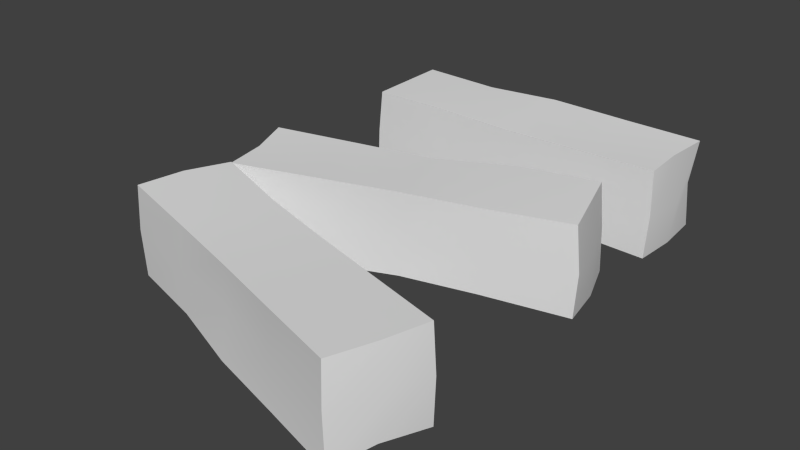 # Source: four.blend  (saved by Blender 2.76.0; exported with 4.5.12 LTS)
import bpy
from mathutils import Matrix  # noqa: F401  (used for matrix-valued properties, if any)

bpy.ops.wm.read_factory_settings(use_empty=True)
scene = bpy.context.scene
scene.name = 'Scene'

# ---- collections
col_collection_1 = bpy.data.collections.new('Collection 1'); scene.collection.children.link(col_collection_1)

# ---- world
world_world = bpy.data.worlds.new('World'); scene.world = world_world
world_world.color = (0.05088, 0.05088, 0.05088)
world_world.use_sun_shadow = False
world_world.sun_shadow_jitter_overblur = 0.0
world_world.cycles.sampling_method = 'MANUAL'
world_world.cycles.sample_map_resolution = 256

# ---- meshes
me_cube_002 = bpy.data.meshes.new('Cube.002')
me_cube_002.from_pydata([(-0.3838, -0.1773, -1.008), (-0.3907, -0.184, -0.762), (-0.4582, 0.05563, -1.006), (-0.4634, 0.05318, -0.7597), (0.4601, 0.07896, -1.007), (0.4563, 0.07656, -0.7618), (0.3916, 0.3168, -1.006), (0.3802, 0.3071, -0.7611), (-0.3761, -0.1735, -0.8859), (-0.4174, -0.06249, -0.7636), (-0.4676, 0.05424, -0.8838), (-0.4282, -0.06345, -1.009), (-0.03292, 0.1731, -0.7698), (0.3885, 0.3136, -0.8817), (-0.03426, 0.1794, -1.0), (0.4181, 0.1926, -0.7614), (0.4685, 0.07802, -0.8839), (0.4357, 0.2003, -1.009), (0.03751, -0.0576, -0.7569), (0.03236, -0.03889, -0.9957), (8.495e-05, 0.065, -0.7648), (-9.193e-06, 0.06718, -0.9974), (0.03172, -0.03755, -0.8848), (0.4379, 0.1998, -0.8828), (-0.0316, 0.1698, -0.8828), (-0.4424, -0.06897, -0.8849), (-0.2411, 0.1188, -1.003), (-0.1792, -0.121, -0.7601), (-0.2386, 0.1161, -0.7647), (-0.1678, -0.1068, -1.003), (-0.2063, 0.001991, -0.7645), (-0.2042, 0.004887, -1.003), (-0.1681, -0.1082, -0.8854), (-0.2385, 0.1172, -0.8833), (0.1783, 0.2497, -0.7575), (0.2313, 0.01771, -0.9993), (0.167, 0.2404, -0.9991), (0.239, 0.01389, -0.7657), (0.2132, 0.13, -0.7595), (0.2, 0.1283, -0.9995), (0.2402, 0.01474, -0.8844), (0.1721, 0.2445, -0.8822), (0.4389, 0.688, -1.006), (0.4469, 0.6902, -0.7598), (0.442, 0.4435, -1.007), (0.4472, 0.4421, -0.7597), (-0.443, 0.6894, -1.007), (-0.4393, 0.6884, -0.7617), (-0.447, 0.4419, -1.008), (-0.4338, 0.4456, -0.7632), (0.4301, 0.6856, -0.8838), (0.4369, 0.5662, -0.7626), (0.4511, 0.441, -0.8838), (0.4481, 0.5662, -1.008), (0.0004117, 0.4532, -0.7708), (-0.4434, 0.4429, -0.8838), (0.0004091, 0.4489, -1.001), (-0.4366, 0.5662, -0.7624), (-0.4511, 0.6916, -0.8838), (-0.4552, 0.5662, -1.01), (0.0003986, 0.6943, -0.7557), (0.0004235, 0.6771, -0.9947), (0.000409, 0.5662, -0.7648), (0.0004099, 0.5662, -0.9974), (0.0003826, 0.6746, -0.8838), (-0.4574, 0.5662, -0.8838), (0.0003827, 0.4578, -0.8838), (0.463, 0.5662, -0.8838), (0.2159, 0.4465, -1.004), (0.2262, 0.6916, -0.7584), (0.2138, 0.4477, -0.7653), (0.2117, 0.6836, -1.001), (0.2162, 0.5662, -0.764), (0.2139, 0.5662, -1.002), (0.2121, 0.6838, -0.8838), (0.2137, 0.4477, -0.8838), (-0.224, 0.4415, -0.7592), (-0.2064, 0.6811, -0.9987), (-0.2099, 0.4494, -1.001), (-0.2132, 0.6849, -0.7652), (-0.2224, 0.5662, -0.76), (-0.2087, 0.5662, -1.0), (-0.2143, 0.6855, -0.8838), (-0.2162, 0.4459, -0.8838), (0.3843, -0.6773, -0.7583), (0.3911, -0.684, -1.004), (0.4587, -0.4444, -0.7597), (0.4638, -0.4468, -1.006), (-0.4596, -0.421, -0.7587), (-0.4559, -0.4234, -1.004), (-0.3912, -0.1832, -0.7598), (-0.3798, -0.1928, -1.005), (0.3765, -0.6735, -0.8801), (0.4178, -0.5625, -1.002), (0.468, -0.4458, -0.8823), (0.4287, -0.5635, -0.7568), (0.03331, -0.3269, -0.9961), (-0.3881, -0.1864, -0.8841), (0.03473, -0.3206, -0.7659), (-0.4177, -0.3074, -1.004), (-0.4681, -0.422, -0.8819), (-0.4352, -0.2997, -0.7565), (-0.03712, -0.5576, -1.009), (-0.03189, -0.5389, -0.7702), (0.0003069, -0.435, -1.001), (0.0004804, -0.4328, -0.7685), (-0.03129, -0.5376, -0.8811), (-0.4375, -0.3002, -0.883), (0.03203, -0.3302, -0.8831), (0.4428, -0.569, -0.8812), (0.2416, -0.3812, -0.763), (0.1796, -0.621, -1.006), (0.239, -0.3839, -1.001), (0.1683, -0.6068, -0.7632), (0.2067, -0.498, -1.002), (0.2047, -0.4951, -0.7631), (0.1685, -0.6082, -0.8806), (0.239, -0.3828, -0.8827), (-0.1779, -0.2503, -1.008), (-0.2308, -0.4823, -0.7666), (-0.1665, -0.2596, -0.7667), (-0.2386, -0.4861, -1.0), (-0.2128, -0.37, -1.006), (-0.1995, -0.3717, -0.7664), (-0.2397, -0.4853, -0.8814), (-0.1716, -0.2555, -0.8836)], [], [(25, 10, 2, 11), (41, 13, 6, 36), (23, 16, 4, 17), (32, 8, 0, 29), (39, 36, 6, 17), (30, 28, 3, 9), (27, 30, 9, 1), (37, 38, 20, 18), (38, 34, 12, 20), (35, 39, 17, 4), (29, 31, 21, 19), (31, 26, 14, 21), (40, 22, 19, 35), (37, 18, 22, 40), (27, 1, 8, 32), (13, 23, 17, 6), (7, 15, 23, 13), (15, 5, 16, 23), (33, 24, 14, 26), (28, 12, 24, 33), (34, 7, 13, 41), (8, 25, 11, 0), (1, 9, 25, 8), (9, 3, 10, 25), (3, 28, 33, 10), (10, 33, 26, 2), (18, 27, 32, 22), (11, 2, 26, 31), (0, 11, 31, 29), (18, 20, 30, 27), (20, 12, 28, 30), (22, 32, 29, 19), (12, 34, 41, 24), (5, 37, 40, 16), (16, 40, 35, 4), (19, 21, 39, 35), (15, 7, 34, 38), (5, 15, 38, 37), (21, 14, 36, 39), (24, 41, 36, 14), (67, 52, 44, 53), (83, 55, 48, 78), (65, 58, 46, 59), (74, 50, 42, 71), (81, 78, 48, 59), (72, 70, 45, 51), (69, 72, 51, 43), (79, 80, 62, 60), (80, 76, 54, 62), (77, 81, 59, 46), (71, 73, 63, 61), (73, 68, 56, 63), (82, 64, 61, 77), (79, 60, 64, 82), (69, 43, 50, 74), (55, 65, 59, 48), (49, 57, 65, 55), (57, 47, 58, 65), (75, 66, 56, 68), (70, 54, 66, 75), (76, 49, 55, 83), (50, 67, 53, 42), (43, 51, 67, 50), (51, 45, 52, 67), (45, 70, 75, 52), (52, 75, 68, 44), (60, 69, 74, 64), (53, 44, 68, 73), (42, 53, 73, 71), (60, 62, 72, 69), (62, 54, 70, 72), (64, 74, 71, 61), (54, 76, 83, 66), (47, 79, 82, 58), (58, 82, 77, 46), (61, 63, 81, 77), (57, 49, 76, 80), (47, 57, 80, 79), (63, 56, 78, 81), (66, 83, 78, 56), (109, 94, 86, 95), (125, 97, 90, 120), (107, 100, 88, 101), (116, 92, 84, 113), (123, 120, 90, 101), (114, 112, 87, 93), (111, 114, 93, 85), (121, 122, 104, 102), (122, 118, 96, 104), (119, 123, 101, 88), (113, 115, 105, 103), (115, 110, 98, 105), (124, 106, 103, 119), (121, 102, 106, 124), (111, 85, 92, 116), (97, 107, 101, 90), (91, 99, 107, 97), (99, 89, 100, 107), (117, 108, 98, 110), (112, 96, 108, 117), (118, 91, 97, 125), (92, 109, 95, 84), (85, 93, 109, 92), (93, 87, 94, 109), (87, 112, 117, 94), (94, 117, 110, 86), (102, 111, 116, 106), (95, 86, 110, 115), (84, 95, 115, 113), (102, 104, 114, 111), (104, 96, 112, 114), (106, 116, 113, 103), (96, 118, 125, 108), (89, 121, 124, 100), (100, 124, 119, 88), (103, 105, 123, 119), (99, 91, 118, 122), (89, 99, 122, 121), (105, 98, 120, 123), (108, 125, 120, 98)])
me_cube_002.polygons.foreach_set('use_smooth', [True] * 120)
_k = set([(0, 8), (0, 11), (0, 29), (1, 8), (1, 9), (1, 27), (2, 10), (2, 11), (2, 26), (3, 9), (3, 10), (3, 28), (4, 16), (4, 17), (4, 35), (5, 15), (5, 16), (5, 37), (6, 13), (6, 17), (6, 36), (7, 13), (7, 15), (7, 34), (12, 28), (12, 34), (14, 26), (14, 36), (18, 27), (18, 37), (19, 29), (19, 35), (42, 50), (42, 53), (42, 71), (43, 50), (43, 51), (43, 69), (44, 52), (44, 53), (44, 68), (45, 51), (45, 52), (45, 70), (46, 58), (46, 59), (46, 77), (47, 57), (47, 58), (47, 79), (48, 55), (48, 59), (48, 78), (49, 55), (49, 57), (49, 76), (54, 70), (54, 76), (56, 68), (56, 78), (60, 69), (60, 79), (61, 71), (61, 77), (84, 92), (84, 95), (84, 113), (85, 92), (85, 93), (85, 111), (86, 94), (86, 95), (86, 110), (87, 93), (87, 94), (87, 112), (88, 100), (88, 101), (88, 119), (89, 99), (89, 100), (89, 121), (90, 97), (90, 101), (90, 120), (91, 97), (91, 99), (91, 118), (96, 112), (96, 118), (98, 110), (98, 120), (102, 111), (102, 121), (103, 113), (103, 119)])
me_cube_002.attributes.new('sharp_edge', 'BOOLEAN', 'EDGE').data.foreach_set('value', [ (min(e.vertices), max(e.vertices)) in _k for e in me_cube_002.edges])
_uv = me_cube_002.uv_layers.new(name='UVMap')
_uv.uv.foreach_set('vector', [0.3127, 0.2285, 0.3049, 0.3167, 0.1627, 0.3538, 0.1829, 0.1782, 0.6806, 0.537, 0.7647, 0.535, 0.7719, 0.5678, 0.6752, 0.5998, 0.8093, 0.5245, 0.8569, 0.4877, 0.9999, 0.6045, 0.8177, 0.5838, 0.5428, 0.1254, 0.365, 0.1449, 0.2847, 0.04971, 0.5547, 9.047e-05, 0.6973, 0.6917, 0.6752, 0.5998, 0.7719, 0.5678, 0.8177, 0.5838, 0.4923, 0.3011, 0.4609, 0.3647, 0.3704, 0.3078, 0.3848, 0.2564, 0.516, 0.2247, 0.4923, 0.3011, 0.3848, 0.2564, 0.4088, 0.2136, 0.7719, 0.3795, 0.728, 0.4295, 0.6166, 0.3636, 0.6613, 0.287, 0.728, 0.4295, 0.7004, 0.4811, 0.5821, 0.4298, 0.6166, 0.3636, 0.7459, 0.8186, 0.6973, 0.6917, 0.8177, 0.5838, 0.9999, 0.6045, 0.2422, 0.7457, 0.2953, 0.6241, 0.506, 0.6937, 0.4876, 0.8186, 0.2953, 0.6241, 0.3539, 0.5155, 0.5254, 0.5884, 0.506, 0.6937, 0.8514, 0.3372, 0.7226, 0.1957, 0.7917, 0.0928, 0.9738, 0.2778, 0.7719, 0.3795, 0.6613, 0.287, 0.7226, 0.1957, 0.8514, 0.3372, 0.516, 0.2247, 0.4088, 0.2136, 0.365, 0.1449, 0.5428, 0.1254, 0.7647, 0.535, 0.8093, 0.5245, 0.8177, 0.5838, 0.7719, 0.5678, 0.7591, 0.5052, 0.7836, 0.487, 0.8093, 0.5245, 0.7647, 0.535, 0.7836, 0.487, 0.8111, 0.4653, 0.8569, 0.4877, 0.8093, 0.5245, 0.4117, 0.4364, 0.5523, 0.5019, 0.5254, 0.5884, 0.3539, 0.5155, 0.4609, 0.3647, 0.5821, 0.4298, 0.5523, 0.5019, 0.4117, 0.4364, 0.7004, 0.4811, 0.7591, 0.5052, 0.7647, 0.535, 0.6806, 0.537, 0.365, 0.1449, 0.3127, 0.2285, 0.1829, 0.1782, 0.2847, 0.04971, 0.4088, 0.2136, 0.3848, 0.2564, 0.3127, 0.2285, 0.365, 0.1449, 0.3848, 0.2564, 0.3704, 0.3078, 0.3049, 0.3167, 0.3127, 0.2285, 0.3704, 0.3078, 0.4609, 0.3647, 0.4117, 0.4364, 0.3049, 0.3167, 0.3049, 0.3167, 0.4117, 0.4364, 0.3539, 0.5155, 0.1627, 0.3538, 0.6613, 0.287, 0.516, 0.2247, 0.5428, 0.1254, 0.7226, 0.1957, 0.07025, 0.4742, 0.1627, 0.3538, 0.3539, 0.5155, 0.2953, 0.6241, 9.047e-05, 0.6071, 0.07025, 0.4742, 0.2953, 0.6241, 0.2422, 0.7457, 0.6613, 0.287, 0.6166, 0.3636, 0.4923, 0.3011, 0.516, 0.2247, 0.6166, 0.3636, 0.5821, 0.4298, 0.4609, 0.3647, 0.4923, 0.3011, 0.7226, 0.1957, 0.5428, 0.1254, 0.5547, 9.047e-05, 0.7917, 0.0928, 0.5821, 0.4298, 0.7004, 0.4811, 0.6806, 0.537, 0.5523, 0.5019, 0.8111, 0.4653, 0.7719, 0.3795, 0.8514, 0.3372, 0.8569, 0.4877, 0.8569, 0.4877, 0.8514, 0.3372, 0.9738, 0.2778, 0.9999, 0.6045, 0.4876, 0.8186, 0.506, 0.6937, 0.6973, 0.6917, 0.7459, 0.8186, 0.7836, 0.487, 0.7591, 0.5052, 0.7004, 0.4811, 0.728, 0.4295, 0.8111, 0.4653, 0.7836, 0.487, 0.728, 0.4295, 0.7719, 0.3795, 0.506, 0.6937, 0.5254, 0.5884, 0.6752, 0.5998, 0.6973, 0.6917, 0.5523, 0.5019, 0.6806, 0.537, 0.6752, 0.5998, 0.5254, 0.5884, 0.3127, 0.2285, 0.3049, 0.3167, 0.1627, 0.3538, 0.1829, 0.1782, 0.6806, 0.537, 0.7647, 0.535, 0.7719, 0.5678, 0.6752, 0.5998, 0.8093, 0.5245, 0.8569, 0.4877, 0.9999, 0.6045, 0.8177, 0.5838, 0.5428, 0.1254, 0.365, 0.1449, 0.2847, 0.04971, 0.5547, 9.047e-05, 0.6973, 0.6917, 0.6752, 0.5998, 0.7719, 0.5678, 0.8177, 0.5838, 0.4923, 0.3011, 0.4609, 0.3647, 0.3704, 0.3078, 0.3848, 0.2564, 0.516, 0.2247, 0.4923, 0.3011, 0.3848, 0.2564, 0.4088, 0.2136, 0.7719, 0.3795, 0.728, 0.4295, 0.6166, 0.3636, 0.6613, 0.287, 0.728, 0.4295, 0.7004, 0.4811, 0.5821, 0.4298, 0.6166, 0.3636, 0.7459, 0.8186, 0.6973, 0.6917, 0.8177, 0.5838, 0.9999, 0.6045, 0.2422, 0.7457, 0.2953, 0.6241, 0.506, 0.6937, 0.4876, 0.8186, 0.2953, 0.6241, 0.3539, 0.5155, 0.5254, 0.5884, 0.506, 0.6937, 0.8514, 0.3372, 0.7226, 0.1957, 0.7917, 0.0928, 0.9738, 0.2778, 0.7719, 0.3795, 0.6613, 0.287, 0.7226, 0.1957, 0.8514, 0.3372, 0.516, 0.2247, 0.4088, 0.2136, 0.365, 0.1449, 0.5428, 0.1254, 0.7647, 0.535, 0.8093, 0.5245, 0.8177, 0.5838, 0.7719, 0.5678, 0.7591, 0.5052, 0.7836, 0.487, 0.8093, 0.5245, 0.7647, 0.535, 0.7836, 0.487, 0.8111, 0.4653, 0.8569, 0.4877, 0.8093, 0.5245, 0.4117, 0.4364, 0.5523, 0.5019, 0.5254, 0.5884, 0.3539, 0.5155, 0.4609, 0.3647, 0.5821, 0.4298, 0.5523, 0.5019, 0.4117, 0.4364, 0.7004, 0.4811, 0.7591, 0.5052, 0.7647, 0.535, 0.6806, 0.537, 0.365, 0.1449, 0.3127, 0.2285, 0.1829, 0.1782, 0.2847, 0.04971, 0.4088, 0.2136, 0.3848, 0.2564, 0.3127, 0.2285, 0.365, 0.1449, 0.3848, 0.2564, 0.3704, 0.3078, 0.3049, 0.3167, 0.3127, 0.2285, 0.3704, 0.3078, 0.4609, 0.3647, 0.4117, 0.4364, 0.3049, 0.3167, 0.3049, 0.3167, 0.4117, 0.4364, 0.3539, 0.5155, 0.1627, 0.3538, 0.6613, 0.287, 0.516, 0.2247, 0.5428, 0.1254, 0.7226, 0.1957, 0.07025, 0.4742, 0.1627, 0.3538, 0.3539, 0.5155, 0.2953, 0.6241, 9.047e-05, 0.6071, 0.07025, 0.4742, 0.2953, 0.6241, 0.2422, 0.7457, 0.6613, 0.287, 0.6166, 0.3636, 0.4923, 0.3011, 0.516, 0.2247, 0.6166, 0.3636, 0.5821, 0.4298, 0.4609, 0.3647, 0.4923, 0.3011, 0.7226, 0.1957, 0.5428, 0.1254, 0.5547, 9.047e-05, 0.7917, 0.0928, 0.5821, 0.4298, 0.7004, 0.4811, 0.6806, 0.537, 0.5523, 0.5019, 0.8111, 0.4653, 0.7719, 0.3795, 0.8514, 0.3372, 0.8569, 0.4877, 0.8569, 0.4877, 0.8514, 0.3372, 0.9738, 0.2778, 0.9999, 0.6045, 0.4876, 0.8186, 0.506, 0.6937, 0.6973, 0.6917, 0.7459, 0.8186, 0.7836, 0.487, 0.7591, 0.5052, 0.7004, 0.4811, 0.728, 0.4295, 0.8111, 0.4653, 0.7836, 0.487, 0.728, 0.4295, 0.7719, 0.3795, 0.506, 0.6937, 0.5254, 0.5884, 0.6752, 0.5998, 0.6973, 0.6917, 0.5523, 0.5019, 0.6806, 0.537, 0.6752, 0.5998, 0.5254, 0.5884, 0.3127, 0.2285, 0.3049, 0.3167, 0.1627, 0.3538, 0.1829, 0.1782, 0.6806, 0.537, 0.7647, 0.535, 0.7719, 0.5678, 0.6752, 0.5998, 0.8093, 0.5245, 0.8569, 0.4877, 0.9999, 0.6045, 0.8177, 0.5838, 0.5428, 0.1254, 0.365, 0.1449, 0.2847, 0.04971, 0.5547, 9.047e-05, 0.6973, 0.6917, 0.6752, 0.5998, 0.7719, 0.5678, 0.8177, 0.5838, 0.4923, 0.3011, 0.4609, 0.3647, 0.3704, 0.3078, 0.3848, 0.2564, 0.516, 0.2247, 0.4923, 0.3011, 0.3848, 0.2564, 0.4088, 0.2136, 0.7719, 0.3795, 0.728, 0.4295, 0.6166, 0.3636, 0.6613, 0.287, 0.728, 0.4295, 0.7004, 0.4811, 0.5821, 0.4298, 0.6166, 0.3636, 0.7459, 0.8186, 0.6973, 0.6917, 0.8177, 0.5838, 0.9999, 0.6045, 0.2422, 0.7457, 0.2953, 0.6241, 0.506, 0.6937, 0.4876, 0.8186, 0.2953, 0.6241, 0.3539, 0.5155, 0.5254, 0.5884, 0.506, 0.6937, 0.8514, 0.3372, 0.7226, 0.1957, 0.7917, 0.0928, 0.9738, 0.2778, 0.7719, 0.3795, 0.6613, 0.287, 0.7226, 0.1957, 0.8514, 0.3372, 0.516, 0.2247, 0.4088, 0.2136, 0.365, 0.1449, 0.5428, 0.1254, 0.7647, 0.535, 0.8093, 0.5245, 0.8177, 0.5838, 0.7719, 0.5678, 0.7591, 0.5052, 0.7836, 0.487, 0.8093, 0.5245, 0.7647, 0.535, 0.7836, 0.487, 0.8111, 0.4653, 0.8569, 0.4877, 0.8093, 0.5245, 0.4117, 0.4364, 0.5523, 0.5019, 0.5254, 0.5884, 0.3539, 0.5155, 0.4609, 0.3647, 0.5821, 0.4298, 0.5523, 0.5019, 0.4117, 0.4364, 0.7004, 0.4811, 0.7591, 0.5052, 0.7647, 0.535, 0.6806, 0.537, 0.365, 0.1449, 0.3127, 0.2285, 0.1829, 0.1782, 0.2847, 0.04971, 0.4088, 0.2136, 0.3848, 0.2564, 0.3127, 0.2285, 0.365, 0.1449, 0.3848, 0.2564, 0.3704, 0.3078, 0.3049, 0.3167, 0.3127, 0.2285, 0.3704, 0.3078, 0.4609, 0.3647, 0.4117, 0.4364, 0.3049, 0.3167, 0.3049, 0.3167, 0.4117, 0.4364, 0.3539, 0.5155, 0.1627, 0.3538, 0.6613, 0.287, 0.516, 0.2247, 0.5428, 0.1254, 0.7226, 0.1957, 0.07025, 0.4742, 0.1627, 0.3538, 0.3539, 0.5155, 0.2953, 0.6241, 9.047e-05, 0.6071, 0.07025, 0.4742, 0.2953, 0.6241, 0.2422, 0.7457, 0.6613, 0.287, 0.6166, 0.3636, 0.4923, 0.3011, 0.516, 0.2247, 0.6166, 0.3636, 0.5821, 0.4298, 0.4609, 0.3647, 0.4923, 0.3011, 0.7226, 0.1957, 0.5428, 0.1254, 0.5547, 9.047e-05, 0.7917, 0.0928, 0.5821, 0.4298, 0.7004, 0.4811, 0.6806, 0.537, 0.5523, 0.5019, 0.8111, 0.4653, 0.7719, 0.3795, 0.8514, 0.3372, 0.8569, 0.4877, 0.8569, 0.4877, 0.8514, 0.3372, 0.9738, 0.2778, 0.9999, 0.6045, 0.4876, 0.8186, 0.506, 0.6937, 0.6973, 0.6917, 0.7459, 0.8186, 0.7836, 0.487, 0.7591, 0.5052, 0.7004, 0.4811, 0.728, 0.4295, 0.8111, 0.4653, 0.7836, 0.487, 0.728, 0.4295, 0.7719, 0.3795, 0.506, 0.6937, 0.5254, 0.5884, 0.6752, 0.5998, 0.6973, 0.6917, 0.5523, 0.5019, 0.6806, 0.537, 0.6752, 0.5998, 0.5254, 0.5884])
me_cube_002.use_remesh_preserve_volume = False
me_cube_002.use_remesh_preserve_attributes = False
me_cube_002.use_mirror_vertex_groups = False
me_cube_002.update()

# ---- objects
ob_one = bpy.data.objects.new('one', me_cube_002)

# ---- transforms, parenting, visibility, modifiers, constraints
ob_one.location = (0.0, 0.0, 0.0)
ob_one.scale = (0.5, 0.5, 0.5)
ob_one.lineart.crease_threshold = 0.0
_m = ob_one.modifiers.new('EdgeSplit', 'EDGE_SPLIT')
_m.split_angle = 0.8762

# ---- collection membership
col_collection_1.objects.link(ob_one)

# ---- scene / render settings (as saved in the file)
scene.frame_start = 1; scene.frame_end = 250; scene.frame_set(1)
scene.render.engine = 'BLENDER_EEVEE_NEXT'
scene.render.resolution_percentage = 50
scene.render.dither_intensity = 0.0
scene.cycles.use_denoising = False
scene.cycles.samples = 10
scene.cycles.sampling_pattern = 'TABULATED_SOBOL'
scene.cycles.light_sampling_threshold = 0.0
scene.cycles.use_adaptive_sampling = False
scene.cycles.use_light_tree = False
scene.cycles.blur_glossy = 0.0
scene.cycles.pixel_filter_type = 'GAUSSIAN'
scene.cycles.sample_clamp_indirect = 0.0
scene.view_settings.view_transform = 'Standard'
bpy.context.view_layer.update()

# ---- added for rendering (the .blend has no active camera and no usable light): camera, sun
cam_auto = bpy.data.cameras.new('AutoCamera')
cam_auto.lens = 50.0
cam_auto.sensor_width = 36.0
cam_auto.clip_end = 1000.0
ob_auto_camera = bpy.data.objects.new('AutoCamera', cam_auto)
scene.collection.objects.link(ob_auto_camera)
ob_auto_camera.location = (0.779986, -0.933277, 0.182379)
ob_auto_camera.rotation_euler = (1.09748, -7.21219e-08, 0.694738)
scene.camera = ob_auto_camera
light_auto_sun = bpy.data.lights.new('AutoSun', 'SUN')
light_auto_sun.energy = 3.0
light_auto_sun.angle = 0.0523599
ob_auto_sun = bpy.data.objects.new('AutoSun', light_auto_sun)
scene.collection.objects.link(ob_auto_sun)
ob_auto_sun.rotation_euler = (0.872665, 0.174533, 0.523599)
bpy.context.view_layer.update()
